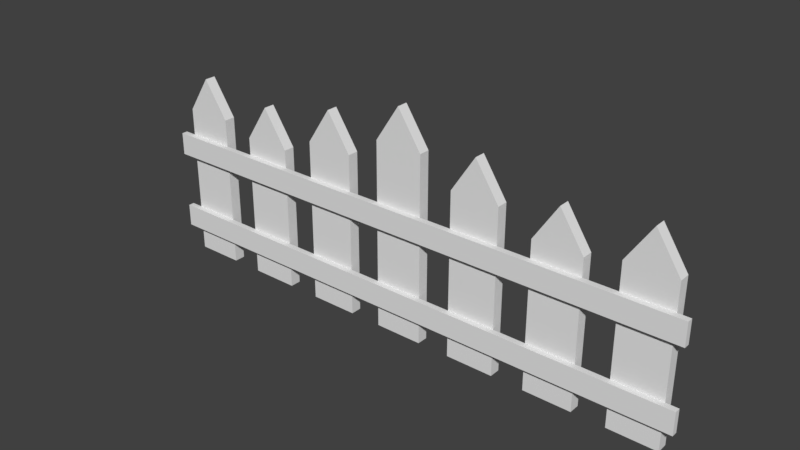 # Source: Picket_fence.blend  (saved by Blender 2.79.0; exported with 4.5.12 LTS)
import bpy
from mathutils import Matrix  # noqa: F401  (used for matrix-valued properties, if any)

bpy.ops.wm.read_factory_settings(use_empty=True)
scene = bpy.context.scene
scene.name = 'Scene'

# ---- collections
col_collection_1 = bpy.data.collections.new('Collection 1'); scene.collection.children.link(col_collection_1)

# ---- images (referenced by path relative to the original .blend; pixels are not part of the script)
import os
ASSET_DIR = os.environ.get("B2B_ASSET_DIR", "")  # directory of the original .blend (textures are referenced by path, not embedded)
HERE = os.path.dirname(os.path.abspath(__file__))  # packed textures are extracted next to this script under _unpacked/

def load_image(name, relpath, width, height, colorspace="sRGB"):
    """Load a texture the original file referenced (path relative to the .blend, or extracted next to this script)."""
    p = next((c for c in (os.path.join(HERE, relpath), os.path.join(ASSET_DIR, relpath)) if relpath and os.path.exists(c)), "")
    if p:
        img = bpy.data.images.load(p, check_existing=True)
        img.name = name
    else:  # same state as the original file: an image datablock whose file is absent (Cycles renders it pink)
        img = bpy.data.images.new(name, width, height)
        img.source = "FILE"
        img.filepath = "//" + (relpath or name)
    img.colorspace_settings.name = colorspace
    return img
img_untitled = load_image('Untitled', '', 1024, 1024, 'sRGB')

# ---- materials (node trees are filled in below, after node groups)
mat_material_001 = bpy.data.materials.new('Material.001')
mat_material_001.alpha_threshold = 0.0
mat_material_001.roughness = 0.5

# ---- material node trees
mat_material_001.use_nodes = True; mat_material_001.node_tree.nodes.clear()
_N = mat_material_001.node_tree.nodes; _L = mat_material_001.node_tree.links
n0 = _N.new('ShaderNodeOutputMaterial'); n0.name = 'Material Output'; n0.location = (300, 300)
n1 = _N.new('ShaderNodeBsdfDiffuse'); n1.name = 'Diffuse BSDF'; n1.location = (10, 300)
n2 = _N.new('ShaderNodeTexImage'); n2.name = 'Image Texture'; n2.location = (145, 67)
n2.width = 140
n2.image = img_untitled
_L.new(n1.outputs[0], n0.inputs[0])
n0.is_active_output = True

# ---- world
world_world = bpy.data.worlds.new('World'); scene.world = world_world
world_world.color = (0.05088, 0.05088, 0.05088)
world_world.use_sun_shadow = False
world_world.sun_shadow_jitter_overblur = 0.0
world_world.cycles.sampling_method = 'MANUAL'

# ---- meshes
me_cube_001 = bpy.data.meshes.new('Cube.001')
me_cube_001.from_pydata([(0.2984, -0.1388, 0.0), (0.2984, -0.1388, 2.314), (0.2984, -0.002649, 0.0), (0.2984, -0.002649, 2.314), (3.298, -0.1388, 0.0), (3.298, -0.1388, 1.92), (3.298, -0.002649, 0.0), (3.298, -0.002649, 1.92), (2.702, -0.1388, 0.0), (2.702, -0.1388, 1.92), (2.702, -0.002649, 0.0), (2.702, -0.002649, 1.92), (3.0, -0.1388, 2.373), (3.0, -0.002649, 2.373), (2.298, -0.1388, 0.0), (2.298, -0.1388, 1.802), (2.298, -0.002649, 0.0), (2.298, -0.002649, 1.802), (1.702, -0.1388, 0.0), (1.702, -0.1388, 1.802), (1.702, -0.002649, 0.0), (1.702, -0.002649, 1.802), (2.0, -0.1388, 2.256), (2.0, -0.002649, 2.256), (1.298, -0.1388, 0.0), (1.298, -0.1388, 2.024), (1.298, -0.002649, 0.0), (1.298, -0.002649, 2.024), (0.7016, -0.1388, 0.0), (0.7016, -0.1388, 2.024), (0.7016, -0.002649, 0.0), (0.7016, -0.002649, 2.024), (1.0, -0.1388, 2.477), (1.0, -0.002649, 2.477), (0.2984, -0.002649, 1.583), (0.2984, -0.1388, 1.583), (0.2984, -0.002649, 1.302), (0.2984, -0.1388, 1.302), (0.2984, -0.002649, 0.5867), (0.2984, -0.1388, 0.5867), (0.2984, -0.002649, 0.3054), (0.2984, -0.1388, 0.3054), (1.298, -0.002649, 1.583), (1.298, -0.002649, 1.302), (1.298, -0.002649, 0.5867), (1.298, -0.002649, 0.3054), (1.298, -0.1388, 1.583), (1.298, -0.1388, 1.302), (1.298, -0.1388, 0.5867), (1.298, -0.1388, 0.3054), (0.7016, -0.002649, 1.583), (0.7016, -0.002649, 1.302), (0.7016, -0.002649, 0.5867), (0.7016, -0.002649, 0.3054), (0.7016, -0.1388, 1.583), (0.7016, -0.1388, 1.302), (0.7016, -0.1388, 0.5867), (0.7016, -0.1388, 0.3054), (2.298, -0.002649, 1.583), (2.298, -0.002649, 1.302), (2.298, -0.002649, 0.5867), (2.298, -0.002649, 0.3054), (2.298, -0.1388, 1.583), (2.298, -0.1388, 1.302), (2.298, -0.1388, 0.5867), (2.298, -0.1388, 0.3054), (1.702, -0.002649, 1.583), (1.702, -0.002649, 1.302), (1.702, -0.002649, 0.5867), (1.702, -0.002649, 0.3054), (1.702, -0.1388, 1.583), (1.702, -0.1388, 1.302), (1.702, -0.1388, 0.5867), (1.702, -0.1388, 0.3054), (3.298, -0.002649, 1.583), (3.298, -0.002649, 1.302), (3.298, -0.002649, 0.5867), (3.298, -0.002649, 0.3054), (3.298, -0.1388, 1.583), (3.298, -0.1388, 1.302), (3.298, -0.1388, 0.5867), (3.298, -0.1388, 0.3054), (2.702, -0.002649, 1.583), (2.702, -0.002649, 1.302), (2.702, -0.002649, 0.5867), (2.702, -0.002649, 0.3054), (2.702, -0.1388, 1.583), (2.702, -0.1388, 1.302), (2.702, -0.1388, 0.5867), (2.702, -0.1388, 0.3054), (0.2984, -0.2111, 1.583), (0.2984, -0.2111, 1.302), (0.2984, -0.2111, 0.5867), (0.2984, -0.2111, 0.3054), (1.298, -0.2111, 1.583), (1.298, -0.2111, 1.302), (1.298, -0.2111, 0.5867), (1.298, -0.2111, 0.3054), (0.7016, -0.2111, 1.583), (0.7016, -0.2111, 1.302), (0.7016, -0.2111, 0.5867), (0.7016, -0.2111, 0.3054), (2.298, -0.2111, 1.583), (2.298, -0.2111, 1.302), (2.298, -0.2111, 0.5867), (2.298, -0.2111, 0.3054), (1.702, -0.2111, 1.583), (1.702, -0.2111, 1.302), (1.702, -0.2111, 0.5867), (1.702, -0.2111, 0.3054), (3.298, -0.2111, 1.583), (3.298, -0.2111, 1.302), (3.298, -0.2111, 0.5867), (3.298, -0.2111, 0.3054), (2.702, -0.2111, 1.583), (2.702, -0.2111, 1.302), (2.702, -0.2111, 0.5867), (2.702, -0.2111, 0.3054), (3.448, -0.1388, 1.583), (3.448, -0.1388, 1.302), (3.448, -0.2111, 1.583), (3.448, -0.2111, 1.302), (3.448, -0.1388, 0.5867), (3.448, -0.1388, 0.3054), (3.448, -0.2111, 0.5867), (3.448, -0.2111, 0.3054), (-0.2984, -0.1388, 0.0), (-0.2984, -0.1388, 2.314), (-0.2984, -0.002649, 0.0), (-0.2984, -0.002649, 2.314), (-3.298, -0.1388, 0.0), (-3.298, -0.1388, 1.92), (-3.298, -0.002649, 0.0), (-3.298, -0.002649, 1.92), (-2.702, -0.1388, 0.0), (-2.702, -0.1388, 1.92), (-2.702, -0.002649, 0.0), (-2.702, -0.002649, 1.92), (-3.0, -0.1388, 2.373), (-3.0, -0.002649, 2.373), (-2.298, -0.1388, 0.0), (-2.298, -0.1388, 1.802), (-2.298, -0.002649, 0.0), (-2.298, -0.002649, 1.802), (-1.702, -0.1388, 0.0), (-1.702, -0.1388, 1.802), (-1.702, -0.002649, 0.0), (-1.702, -0.002649, 1.802), (-2.0, -0.1388, 2.256), (-2.0, -0.002649, 2.256), (-1.298, -0.1388, 0.0), (-1.298, -0.1388, 2.024), (-1.298, -0.002649, 0.0), (-1.298, -0.002649, 2.024), (-0.7016, -0.1388, 0.0), (-0.7016, -0.1388, 2.024), (-0.7016, -0.002649, 0.0), (-0.7016, -0.002649, 2.024), (-1.0, -0.1388, 2.477), (-1.0, -0.002649, 2.477), (-0.2984, -0.002649, 1.583), (-0.2984, -0.1388, 1.583), (-0.2984, -0.002649, 1.302), (-0.2984, -0.1388, 1.302), (-0.2984, -0.002649, 0.5867), (-0.2984, -0.1388, 0.5867), (-0.2984, -0.002649, 0.3054), (-0.2984, -0.1388, 0.3054), (-1.298, -0.002649, 1.583), (-1.298, -0.002649, 1.302), (-1.298, -0.002649, 0.5867), (-1.298, -0.002649, 0.3054), (-1.298, -0.1388, 1.583), (-1.298, -0.1388, 1.302), (-1.298, -0.1388, 0.5867), (-1.298, -0.1388, 0.3054), (-0.7016, -0.002649, 1.583), (-0.7016, -0.002649, 1.302), (-0.7016, -0.002649, 0.5867), (-0.7016, -0.002649, 0.3054), (-0.7016, -0.1388, 1.583), (-0.7016, -0.1388, 1.302), (-0.7016, -0.1388, 0.5867), (-0.7016, -0.1388, 0.3054), (-2.298, -0.002649, 1.583), (-2.298, -0.002649, 1.302), (-2.298, -0.002649, 0.5867), (-2.298, -0.002649, 0.3054), (-2.298, -0.1388, 1.583), (-2.298, -0.1388, 1.302), (-2.298, -0.1388, 0.5867), (-2.298, -0.1388, 0.3054), (-1.702, -0.002649, 1.583), (-1.702, -0.002649, 1.302), (-1.702, -0.002649, 0.5867), (-1.702, -0.002649, 0.3054), (-1.702, -0.1388, 1.583), (-1.702, -0.1388, 1.302), (-1.702, -0.1388, 0.5867), (-1.702, -0.1388, 0.3054), (-3.298, -0.002649, 1.583), (-3.298, -0.002649, 1.302), (-3.298, -0.002649, 0.5867), (-3.298, -0.002649, 0.3054), (-3.298, -0.1388, 1.583), (-3.298, -0.1388, 1.302), (-3.298, -0.1388, 0.5867), (-3.298, -0.1388, 0.3054), (-2.702, -0.002649, 1.583), (-2.702, -0.002649, 1.302), (-2.702, -0.002649, 0.5867), (-2.702, -0.002649, 0.3054), (-2.702, -0.1388, 1.583), (-2.702, -0.1388, 1.302), (-2.702, -0.1388, 0.5867), (-2.702, -0.1388, 0.3054), (-0.2984, -0.2111, 1.583), (-0.2984, -0.2111, 1.302), (-0.2984, -0.2111, 0.5867), (-0.2984, -0.2111, 0.3054), (-1.298, -0.2111, 1.583), (-1.298, -0.2111, 1.302), (-1.298, -0.2111, 0.5867), (-1.298, -0.2111, 0.3054), (-0.7016, -0.2111, 1.583), (-0.7016, -0.2111, 1.302), (-0.7016, -0.2111, 0.5867), (-0.7016, -0.2111, 0.3054), (-2.298, -0.2111, 1.583), (-2.298, -0.2111, 1.302), (-2.298, -0.2111, 0.5867), (-2.298, -0.2111, 0.3054), (-1.702, -0.2111, 1.583), (-1.702, -0.2111, 1.302), (-1.702, -0.2111, 0.5867), (-1.702, -0.2111, 0.3054), (-3.298, -0.2111, 1.583), (-3.298, -0.2111, 1.302), (-3.298, -0.2111, 0.5867), (-3.298, -0.2111, 0.3054), (-2.702, -0.2111, 1.583), (-2.702, -0.2111, 1.302), (-2.702, -0.2111, 0.5867), (-2.702, -0.2111, 0.3054), (0.0, -0.1388, 2.768), (0.0, -0.002649, 2.768), (-3.448, -0.1388, 1.583), (-3.448, -0.1388, 1.302), (-3.448, -0.2111, 1.583), (-3.448, -0.2111, 1.302), (-3.448, -0.1388, 0.5867), (-3.448, -0.1388, 0.3054), (-3.448, -0.2111, 0.5867), (-3.448, -0.2111, 0.3054), (0.0, -0.002649, 2.314), (0.0, -0.1388, 0.0), (0.0, -0.002649, 0.0), (0.0, -0.1388, 2.314), (0.0, -0.1388, 1.583), (0.0, -0.002649, 1.583), (0.0, -0.002649, 1.302), (0.0, -0.1388, 1.302), (0.0, -0.1388, 0.5867), (0.0, -0.002649, 0.5867), (0.0, -0.002649, 0.3054), (0.0, -0.1388, 0.3054), (0.0, -0.2111, 1.583), (0.0, -0.2111, 1.302), (0.0, -0.2111, 0.5867), (0.0, -0.2111, 0.3054)], [], [(34, 3, 1, 35), (255, 0, 41, 265), (1, 3, 245, 244), (258, 35, 1, 257), (11, 13, 7), (74, 7, 5, 78), (86, 78, 5, 9), (5, 7, 13, 12), (14, 18, 20, 16), (74, 82, 11, 7), (12, 9, 5), (82, 86, 9, 11), (9, 12, 13, 11), (21, 23, 17), (58, 17, 15, 62), (70, 62, 15, 19), (15, 17, 23, 22), (58, 66, 21, 17), (22, 19, 15), (66, 70, 19, 21), (19, 22, 23, 21), (31, 33, 27), (42, 27, 25, 46), (54, 46, 25, 29), (25, 27, 33, 32), (4, 8, 10, 6), (42, 50, 31, 27), (32, 29, 25), (50, 54, 29, 31), (29, 32, 33, 31), (24, 28, 30, 26), (71, 63, 103, 107), (36, 34, 35, 37), (262, 39, 37, 261), (38, 36, 37, 39), (80, 112, 124, 122), (40, 38, 39, 41), (267, 91, 90, 266), (245, 3, 254), (2, 40, 41, 0), (30, 28, 57, 53), (53, 57, 56, 52), (52, 56, 55, 51), (51, 55, 54, 50), (26, 30, 53, 45), (45, 53, 52, 44), (44, 52, 51, 43), (43, 51, 50, 42), (28, 24, 49, 57), (56, 48, 47, 55), (64, 72, 108, 104), (26, 45, 49, 24), (45, 44, 48, 49), (44, 43, 47, 48), (43, 42, 46, 47), (20, 18, 73, 69), (69, 73, 72, 68), (68, 72, 71, 67), (67, 71, 70, 66), (16, 20, 69, 61), (61, 69, 68, 60), (60, 68, 67, 59), (59, 67, 66, 58), (18, 14, 65, 73), (262, 268, 92, 39), (72, 64, 63, 71), (73, 65, 105, 109), (16, 61, 65, 14), (61, 60, 64, 65), (60, 59, 63, 64), (59, 58, 62, 63), (10, 8, 89, 85), (85, 89, 88, 84), (84, 88, 87, 83), (83, 87, 86, 82), (6, 10, 85, 77), (77, 85, 84, 76), (76, 84, 83, 75), (75, 83, 82, 74), (8, 4, 81, 89), (110, 111, 121, 120), (88, 80, 79, 87), (93, 101, 100, 92), (6, 77, 81, 4), (77, 76, 80, 81), (76, 75, 79, 80), (75, 74, 78, 79), (269, 93, 92, 268), (258, 266, 90, 35), (101, 97, 96, 100), (99, 95, 94, 98), (109, 105, 104, 108), (107, 103, 102, 106), (117, 113, 112, 116), (115, 111, 110, 114), (95, 107, 106, 94), (47, 71, 107, 95), (62, 70, 106, 102), (97, 109, 108, 96), (91, 99, 98, 90), (49, 73, 109, 97), (41, 57, 101, 93), (89, 81, 113, 117), (80, 88, 116, 112), (87, 79, 111, 115), (86, 62, 102, 114), (87, 63, 62, 86), (78, 86, 114, 110), (57, 49, 97, 101), (48, 56, 100, 96), (117, 105, 65, 89), (116, 104, 105, 117), (55, 47, 95, 99), (37, 55, 99, 91), (46, 54, 98, 94), (92, 100, 56, 39), (39, 56, 57, 41), (90, 98, 54, 35), (35, 54, 55, 37), (96, 108, 72, 48), (48, 72, 73, 49), (94, 106, 70, 46), (46, 70, 71, 47), (114, 102, 103, 115), (115, 103, 63, 87), (89, 65, 64, 88), (88, 64, 104, 116), (119, 118, 120, 121), (111, 79, 119, 121), (78, 110, 120, 118), (79, 78, 118, 119), (123, 122, 124, 125), (112, 113, 125, 124), (113, 81, 123, 125), (81, 80, 122, 123), (0, 255, 256, 2), (93, 269, 265, 41), (91, 267, 261, 37), (2, 256, 264, 40), (38, 263, 260, 36), (40, 264, 263, 38), (34, 259, 254, 3), (36, 260, 259, 34), (1, 244, 257), (160, 161, 127, 129), (255, 265, 167, 126), (127, 244, 245, 129), (258, 257, 127, 161), (137, 133, 139), (200, 204, 131, 133), (212, 135, 131, 204), (131, 138, 139, 133), (140, 142, 146, 144), (200, 133, 137, 208), (138, 131, 135), (208, 137, 135, 212), (135, 137, 139, 138), (147, 143, 149), (184, 188, 141, 143), (196, 145, 141, 188), (141, 148, 149, 143), (184, 143, 147, 192), (148, 141, 145), (192, 147, 145, 196), (145, 147, 149, 148), (157, 153, 159), (168, 172, 151, 153), (180, 155, 151, 172), (151, 158, 159, 153), (130, 132, 136, 134), (168, 153, 157, 176), (158, 151, 155), (176, 157, 155, 180), (155, 157, 159, 158), (150, 152, 156, 154), (197, 233, 229, 189), (162, 163, 161, 160), (262, 261, 163, 165), (164, 165, 163, 162), (206, 250, 252, 238), (166, 167, 165, 164), (267, 266, 216, 217), (245, 254, 129), (128, 126, 167, 166), (156, 179, 183, 154), (179, 178, 182, 183), (178, 177, 181, 182), (177, 176, 180, 181), (152, 171, 179, 156), (171, 170, 178, 179), (170, 169, 177, 178), (169, 168, 176, 177), (154, 183, 175, 150), (182, 181, 173, 174), (190, 230, 234, 198), (152, 150, 175, 171), (171, 175, 174, 170), (170, 174, 173, 169), (169, 173, 172, 168), (146, 195, 199, 144), (195, 194, 198, 199), (194, 193, 197, 198), (193, 192, 196, 197), (142, 187, 195, 146), (187, 186, 194, 195), (186, 185, 193, 194), (185, 184, 192, 193), (144, 199, 191, 140), (262, 165, 218, 268), (198, 197, 189, 190), (199, 235, 231, 191), (142, 140, 191, 187), (187, 191, 190, 186), (186, 190, 189, 185), (185, 189, 188, 184), (136, 211, 215, 134), (211, 210, 214, 215), (210, 209, 213, 214), (209, 208, 212, 213), (132, 203, 211, 136), (203, 202, 210, 211), (202, 201, 209, 210), (201, 200, 208, 209), (134, 215, 207, 130), (236, 248, 249, 237), (214, 213, 205, 206), (219, 218, 226, 227), (132, 130, 207, 203), (203, 207, 206, 202), (202, 206, 205, 201), (201, 205, 204, 200), (269, 268, 218, 219), (258, 161, 216, 266), (227, 226, 222, 223), (225, 224, 220, 221), (235, 234, 230, 231), (233, 232, 228, 229), (243, 242, 238, 239), (241, 240, 236, 237), (221, 220, 232, 233), (173, 221, 233, 197), (188, 228, 232, 196), (223, 222, 234, 235), (217, 216, 224, 225), (175, 223, 235, 199), (167, 219, 227, 183), (215, 243, 239, 207), (206, 238, 242, 214), (213, 241, 237, 205), (212, 240, 228, 188), (213, 212, 188, 189), (204, 236, 240, 212), (183, 227, 223, 175), (174, 222, 226, 182), (243, 215, 191, 231), (242, 243, 231, 230), (181, 225, 221, 173), (163, 217, 225, 181), (172, 220, 224, 180), (218, 165, 182, 226), (165, 167, 183, 182), (216, 161, 180, 224), (161, 163, 181, 180), (222, 174, 198, 234), (174, 175, 199, 198), (220, 172, 196, 232), (172, 173, 197, 196), (240, 241, 229, 228), (241, 213, 189, 229), (215, 214, 190, 191), (214, 242, 230, 190), (247, 249, 248, 246), (237, 249, 247, 205), (204, 246, 248, 236), (205, 247, 246, 204), (251, 253, 252, 250), (238, 252, 253, 239), (239, 253, 251, 207), (207, 251, 250, 206), (126, 128, 256, 255), (219, 167, 265, 269), (217, 163, 261, 267), (128, 166, 264, 256), (164, 162, 260, 263), (166, 164, 263, 264), (160, 129, 254, 259), (162, 160, 259, 260), (127, 257, 244)])
_uv = me_cube_001.uv_layers.new(name='UVMap')
_uv.uv.foreach_set('vector', [0.04142, 0.3554, 0.04142, 0.4069, 0.02186, 0.4069, 0.02186, 0.3554, 0.02186, 0.2227, 0.02186, 0.2438, 0.0003372, 0.2438, 0.0003372, 0.2227, 0.02186, 0.4069, 0.04142, 0.4069, 0.04142, 0.4452, 0.02186, 0.4452, 0.6627, 0.4048, 0.6837, 0.4048, 0.6837, 0.4564, 0.6627, 0.4564, 0.6299, 0.1739, 0.6619, 0.1949, 0.6299, 0.216, 0.4946, 0.3275, 0.4946, 0.3513, 0.475, 0.3513, 0.475, 0.3275, 0.6625, 0.0003372, 0.7046, 0.0003372, 0.7046, 0.02407, 0.6625, 0.02407, 0.475, 0.3513, 0.4946, 0.3513, 0.4946, 0.3895, 0.475, 0.3895, 0.7923, 0.6427, 0.8344, 0.6427, 0.8344, 0.6623, 0.7923, 0.6623, 0.6062, 0.216, 0.6062, 0.1739, 0.6299, 0.1739, 0.6299, 0.216, 0.6836, 0.05603, 0.6625, 0.02407, 0.7046, 0.02407, 0.4946, 0.06233, 0.475, 0.06233, 0.475, 0.03859, 0.4946, 0.03859, 0.475, 0.03859, 0.475, 0.0003372, 0.4946, 0.0003372, 0.4946, 0.03859, 0.8344, 0.7893, 0.8134, 0.8213, 0.7923, 0.7893, 0.6807, 0.6623, 0.6653, 0.6623, 0.6653, 0.6427, 0.6807, 0.6427, 0.6844, 0.5551, 0.7265, 0.5551, 0.7265, 0.5705, 0.6844, 0.5705, 0.6653, 0.6427, 0.6653, 0.6623, 0.627, 0.6623, 0.627, 0.6427, 0.7923, 0.7739, 0.8344, 0.7739, 0.8344, 0.7893, 0.7923, 0.7893, 0.7055, 0.6025, 0.6844, 0.5705, 0.7265, 0.5705, 0.946, 0.6623, 0.946, 0.6427, 0.9614, 0.6427, 0.9614, 0.6623, 0.9614, 0.6427, 0.9997, 0.6427, 0.9997, 0.6623, 0.9614, 0.6623, 0.2691, 0.2233, 0.2372, 0.2023, 0.2691, 0.1812, 0.4118, 0.06965, 0.4118, 0.03859, 0.4313, 0.03859, 0.4313, 0.06965, 0.6417, 0.489, 0.6837, 0.489, 0.6837, 0.5201, 0.6417, 0.5201, 0.4313, 0.03859, 0.4118, 0.03859, 0.4118, 0.0003372, 0.4313, 0.0003372, 0.475, 0.216, 0.475, 0.1739, 0.4946, 0.1739, 0.4946, 0.216, 0.3002, 0.1812, 0.3002, 0.2233, 0.2691, 0.2233, 0.2691, 0.1812, 0.6627, 0.552, 0.6417, 0.5201, 0.6837, 0.5201, 0.4118, 0.3349, 0.4313, 0.3349, 0.4313, 0.3659, 0.4118, 0.3659, 0.4313, 0.3659, 0.4313, 0.4042, 0.4118, 0.4042, 0.4118, 0.3659, 0.4313, 0.1812, 0.4313, 0.2233, 0.4118, 0.2233, 0.4118, 0.1812, 0.6199, 0.8558, 0.662, 0.8558, 0.662, 0.8609, 0.6199, 0.8609, 0.04142, 0.3355, 0.04142, 0.3554, 0.02186, 0.3554, 0.02186, 0.3355, 0.7055, 0.4559, 0.7265, 0.4559, 0.7265, 0.5063, 0.7055, 0.5063, 0.04142, 0.2851, 0.04142, 0.3355, 0.02186, 0.3355, 0.02186, 0.2851, 0.7126, 0.8923, 0.7126, 0.8872, 0.7231, 0.8872, 0.7231, 0.8923, 0.04142, 0.2653, 0.04142, 0.2851, 0.02186, 0.2851, 0.02186, 0.2653, 0.5, 0.8609, 0.521, 0.8609, 0.521, 0.8807, 0.5, 0.8807, 0.2365, 0.2227, 0.2045, 0.2438, 0.2045, 0.2227, 0.04142, 0.2438, 0.04142, 0.2653, 0.02186, 0.2653, 0.02186, 0.2438, 0.4118, 0.2233, 0.4313, 0.2233, 0.4313, 0.2448, 0.4118, 0.2448, 0.4118, 0.2448, 0.4313, 0.2448, 0.4313, 0.2646, 0.4118, 0.2646, 0.4118, 0.2646, 0.4313, 0.2646, 0.4313, 0.315, 0.4118, 0.315, 0.4118, 0.315, 0.4313, 0.315, 0.4313, 0.3349, 0.4118, 0.3349, 0.4118, 0.1812, 0.4118, 0.2233, 0.3902, 0.2233, 0.3902, 0.1812, 0.3902, 0.1812, 0.3902, 0.2233, 0.3704, 0.2233, 0.3704, 0.1812, 0.3704, 0.1812, 0.3704, 0.2233, 0.32, 0.2233, 0.32, 0.1812, 0.32, 0.1812, 0.32, 0.2233, 0.3002, 0.2233, 0.3002, 0.1812, 0.4313, 0.2233, 0.4313, 0.1812, 0.4528, 0.1812, 0.4528, 0.2233, 0.6625, 0.1642, 0.7046, 0.1642, 0.7046, 0.2146, 0.6625, 0.2146, 0.6421, 0.8923, 0.6001, 0.8923, 0.6001, 0.8872, 0.6421, 0.8872, 0.4118, 0.1812, 0.4118, 0.1597, 0.4313, 0.1597, 0.4313, 0.1812, 0.4118, 0.1597, 0.4118, 0.1399, 0.4313, 0.1399, 0.4313, 0.1597, 0.4118, 0.1399, 0.4118, 0.08947, 0.4313, 0.08947, 0.4313, 0.1399, 0.4118, 0.08947, 0.4118, 0.06965, 0.4313, 0.06965, 0.4313, 0.08947, 0.8344, 0.6623, 0.8344, 0.6427, 0.8559, 0.6427, 0.8559, 0.6623, 0.8559, 0.6623, 0.8559, 0.6427, 0.8757, 0.6427, 0.8757, 0.6623, 0.8757, 0.6623, 0.8757, 0.6427, 0.9261, 0.6427, 0.9261, 0.6623, 0.9261, 0.6623, 0.9261, 0.6427, 0.946, 0.6427, 0.946, 0.6623, 0.7923, 0.6623, 0.8344, 0.6623, 0.8344, 0.6838, 0.7923, 0.6838, 0.7923, 0.6838, 0.8344, 0.6838, 0.8344, 0.7036, 0.7923, 0.7036, 0.7923, 0.7036, 0.8344, 0.7036, 0.8344, 0.754, 0.7923, 0.754, 0.7923, 0.754, 0.8344, 0.754, 0.8344, 0.7739, 0.7923, 0.7739, 0.8344, 0.6427, 0.7923, 0.6427, 0.7923, 0.6212, 0.8344, 0.6212, 0.4802, 0.8923, 0.4802, 0.8872, 0.5012, 0.8872, 0.5012, 0.8923, 0.6625, 0.2663, 0.7046, 0.2663, 0.7046, 0.3167, 0.6625, 0.3167, 0.6199, 0.8302, 0.662, 0.8302, 0.662, 0.8353, 0.6199, 0.8353, 0.7923, 0.6623, 0.7708, 0.6623, 0.7708, 0.6427, 0.7923, 0.6427, 0.7708, 0.6623, 0.751, 0.6623, 0.751, 0.6427, 0.7708, 0.6427, 0.751, 0.6623, 0.7006, 0.6623, 0.7006, 0.6427, 0.751, 0.6427, 0.7006, 0.6623, 0.6807, 0.6623, 0.6807, 0.6427, 0.7006, 0.6427, 0.4946, 0.1739, 0.475, 0.1739, 0.475, 0.1524, 0.4946, 0.1524, 0.4946, 0.1524, 0.475, 0.1524, 0.475, 0.1326, 0.4946, 0.1326, 0.4946, 0.1326, 0.475, 0.1326, 0.475, 0.08215, 0.4946, 0.08215, 0.4946, 0.08215, 0.475, 0.08215, 0.475, 0.06233, 0.4946, 0.06233, 0.4946, 0.216, 0.4946, 0.1739, 0.5161, 0.1739, 0.5161, 0.216, 0.5161, 0.216, 0.5161, 0.1739, 0.5359, 0.1739, 0.5359, 0.216, 0.5359, 0.216, 0.5359, 0.1739, 0.5864, 0.1739, 0.5864, 0.216, 0.5864, 0.216, 0.5864, 0.1739, 0.6062, 0.1739, 0.6062, 0.216, 0.475, 0.1739, 0.475, 0.216, 0.4535, 0.216, 0.4535, 0.1739, 0.7324, 0.8807, 0.7324, 0.8609, 0.743, 0.8609, 0.743, 0.8807, 0.6625, 0.2152, 0.7046, 0.2152, 0.7046, 0.2656, 0.6625, 0.2656, 0.521, 0.8353, 0.5494, 0.8353, 0.5494, 0.8551, 0.521, 0.8551, 0.4946, 0.216, 0.4946, 0.2375, 0.475, 0.2375, 0.475, 0.216, 0.4946, 0.2375, 0.4946, 0.2573, 0.475, 0.2573, 0.475, 0.2375, 0.4946, 0.2573, 0.4946, 0.3077, 0.475, 0.3077, 0.475, 0.2573, 0.4946, 0.3077, 0.4946, 0.3275, 0.475, 0.3275, 0.475, 0.3077, 0.5, 0.8353, 0.521, 0.8353, 0.521, 0.8551, 0.5, 0.8551, 0.4802, 0.8865, 0.4802, 0.8814, 0.5012, 0.8814, 0.5012, 0.8865, 0.5494, 0.8353, 0.5915, 0.8353, 0.5915, 0.8551, 0.5494, 0.8551, 0.5494, 0.8609, 0.5915, 0.8609, 0.5915, 0.8807, 0.5494, 0.8807, 0.6199, 0.8353, 0.662, 0.8353, 0.662, 0.8551, 0.6199, 0.8551, 0.6199, 0.8609, 0.662, 0.8609, 0.662, 0.8807, 0.6199, 0.8807, 0.6904, 0.8353, 0.7324, 0.8353, 0.7324, 0.8551, 0.6904, 0.8551, 0.6904, 0.8609, 0.7324, 0.8609, 0.7324, 0.8807, 0.6904, 0.8807, 0.5915, 0.8609, 0.6199, 0.8609, 0.6199, 0.8807, 0.5915, 0.8807, 0.5915, 0.8558, 0.6199, 0.8558, 0.6199, 0.8609, 0.5915, 0.8609, 0.6421, 0.8865, 0.6001, 0.8865, 0.6001, 0.8814, 0.6421, 0.8814, 0.5915, 0.8353, 0.6199, 0.8353, 0.6199, 0.8551, 0.5915, 0.8551, 0.521, 0.8609, 0.5494, 0.8609, 0.5494, 0.8807, 0.521, 0.8807, 0.5915, 0.8302, 0.6199, 0.8302, 0.6199, 0.8353, 0.5915, 0.8353, 0.521, 0.8302, 0.5494, 0.8302, 0.5494, 0.8353, 0.521, 0.8353, 0.6904, 0.8302, 0.7324, 0.8302, 0.7324, 0.8353, 0.6904, 0.8353, 0.7126, 0.8923, 0.6706, 0.8923, 0.6706, 0.8872, 0.7126, 0.8872, 0.6904, 0.8558, 0.7324, 0.8558, 0.7324, 0.8609, 0.6904, 0.8609, 0.6706, 0.8865, 0.6421, 0.8865, 0.6421, 0.8814, 0.6706, 0.8814, 0.2295, 0.4657, 0.2011, 0.4657, 0.2011, 0.4458, 0.2295, 0.4458, 0.7126, 0.8865, 0.6706, 0.8865, 0.6706, 0.8814, 0.7126, 0.8814, 0.5494, 0.8302, 0.5915, 0.8302, 0.5915, 0.8353, 0.5494, 0.8353, 0.5717, 0.8923, 0.5296, 0.8923, 0.5296, 0.8872, 0.5717, 0.8872, 0.6904, 0.8353, 0.662, 0.8353, 0.662, 0.8302, 0.6904, 0.8302, 0.6904, 0.8551, 0.662, 0.8551, 0.662, 0.8353, 0.6904, 0.8353, 0.5494, 0.8558, 0.5915, 0.8558, 0.5915, 0.8609, 0.5494, 0.8609, 0.521, 0.8558, 0.5494, 0.8558, 0.5494, 0.8609, 0.521, 0.8609, 0.5717, 0.8865, 0.5296, 0.8865, 0.5296, 0.8814, 0.5717, 0.8814, 0.5012, 0.8872, 0.5296, 0.8872, 0.5296, 0.8923, 0.5012, 0.8923, 0.2011, 0.5893, 0.2295, 0.5893, 0.2295, 0.6091, 0.2011, 0.6091, 0.5012, 0.8814, 0.5296, 0.8814, 0.5296, 0.8865, 0.5012, 0.8865, 0.2011, 0.6098, 0.2295, 0.6098, 0.2295, 0.6296, 0.2011, 0.6296, 0.5717, 0.8872, 0.6001, 0.8872, 0.6001, 0.8923, 0.5717, 0.8923, 0.2011, 0.5483, 0.2295, 0.5483, 0.2295, 0.5681, 0.2011, 0.5681, 0.5717, 0.8814, 0.6001, 0.8814, 0.6001, 0.8865, 0.5717, 0.8865, 0.2011, 0.4868, 0.2295, 0.4868, 0.2295, 0.5066, 0.2011, 0.5066, 0.6904, 0.8807, 0.662, 0.8807, 0.662, 0.8609, 0.6904, 0.8609, 0.6904, 0.8609, 0.662, 0.8609, 0.662, 0.8558, 0.6904, 0.8558, 0.2295, 0.5886, 0.2011, 0.5886, 0.2011, 0.5688, 0.2295, 0.5688, 0.6706, 0.8923, 0.6421, 0.8923, 0.6421, 0.8872, 0.6706, 0.8872, 0.743, 0.8558, 0.7628, 0.8558, 0.7628, 0.8609, 0.743, 0.8609, 0.7324, 0.8609, 0.7324, 0.8558, 0.743, 0.8558, 0.743, 0.8609, 0.7126, 0.8865, 0.7126, 0.8814, 0.7231, 0.8814, 0.7231, 0.8865, 0.2116, 0.6713, 0.2116, 0.6911, 0.2011, 0.6911, 0.2011, 0.6713, 0.743, 0.8302, 0.7628, 0.8302, 0.7628, 0.8353, 0.743, 0.8353, 0.7324, 0.8551, 0.7324, 0.8353, 0.743, 0.8353, 0.743, 0.8551, 0.7324, 0.8353, 0.7324, 0.8302, 0.743, 0.8302, 0.743, 0.8353, 0.4535, 0.3902, 0.4733, 0.3902, 0.4733, 0.4007, 0.4535, 0.4007, 0.02186, 0.2438, 0.02186, 0.2227, 0.04142, 0.2227, 0.04142, 0.2438, 0.521, 0.8353, 0.5, 0.8353, 0.5, 0.8302, 0.521, 0.8302, 0.521, 0.8609, 0.5, 0.8609, 0.5, 0.8558, 0.521, 0.8558, 0.04142, 0.2438, 0.04142, 0.2227, 0.06294, 0.2227, 0.06294, 0.2438, 0.08276, 0.2438, 0.08277, 0.2227, 0.1332, 0.2227, 0.1332, 0.2438, 0.06294, 0.2438, 0.06294, 0.2227, 0.08277, 0.2227, 0.08276, 0.2438, 0.153, 0.2438, 0.153, 0.2227, 0.2045, 0.2227, 0.2045, 0.2438, 0.1332, 0.2438, 0.1332, 0.2227, 0.153, 0.2227, 0.153, 0.2438, 0.6837, 0.4564, 0.6627, 0.4883, 0.6627, 0.4564, 0.04142, 0.09014, 0.02186, 0.09014, 0.02186, 0.03859, 0.04142, 0.03859, 0.02186, 0.2227, 0.0003372, 0.2227, 0.0003372, 0.2017, 0.02186, 0.2017, 0.02186, 0.03859, 0.02186, 0.0003372, 0.04142, 0.0003372, 0.04142, 0.03859, 0.6627, 0.4048, 0.6627, 0.4564, 0.6417, 0.4564, 0.6417, 0.4048, 0.4107, 0.7976, 0.4528, 0.7976, 0.4318, 0.8295, 0.5644, 0.6623, 0.5644, 0.6427, 0.5881, 0.6427, 0.5881, 0.6623, 0.7046, 0.0567, 0.7046, 0.08044, 0.6625, 0.08044, 0.6625, 0.0567, 0.5881, 0.6427, 0.6264, 0.6427, 0.6264, 0.6623, 0.5881, 0.6623, 0.02186, 0.6111, 0.04142, 0.6111, 0.04142, 0.6532, 0.02186, 0.6532, 0.4528, 0.7739, 0.4528, 0.7976, 0.4107, 0.7976, 0.4107, 0.7739, 0.6836, 0.1124, 0.6625, 0.08044, 0.7046, 0.08044, 0.2992, 0.6623, 0.2754, 0.6623, 0.2754, 0.6427, 0.2992, 0.6427, 0.2754, 0.6427, 0.2754, 0.6623, 0.2372, 0.6623, 0.2372, 0.6427, 0.1684, 0.6532, 0.1684, 0.6111, 0.2004, 0.6321, 0.04142, 0.4995, 0.02186, 0.4995, 0.02186, 0.4841, 0.04142, 0.4841, 0.7265, 0.507, 0.7265, 0.5225, 0.6844, 0.5225, 0.6844, 0.507, 0.02186, 0.4841, 0.02186, 0.4458, 0.04142, 0.4458, 0.04142, 0.4841, 0.153, 0.6111, 0.1684, 0.6111, 0.1684, 0.6532, 0.153, 0.6532, 0.7054, 0.5544, 0.6844, 0.5225, 0.7265, 0.5225, 0.04142, 0.7647, 0.04142, 0.7802, 0.02186, 0.7802, 0.02186, 0.7647, 0.02186, 0.7802, 0.04142, 0.7802, 0.04142, 0.8184, 0.02186, 0.8184, 0.4181, 0.5886, 0.4601, 0.5886, 0.4391, 0.6205, 0.5717, 0.4459, 0.5717, 0.4264, 0.6028, 0.4264, 0.6028, 0.4459, 0.6837, 0.5527, 0.6837, 0.5838, 0.6417, 0.5838, 0.6417, 0.5527, 0.6028, 0.4264, 0.641, 0.4264, 0.641, 0.4459, 0.6028, 0.4459, 0.4528, 0.6427, 0.4528, 0.6623, 0.4107, 0.6623, 0.4107, 0.6427, 0.4601, 0.5575, 0.4601, 0.5886, 0.4181, 0.5886, 0.4181, 0.5575, 0.6627, 0.6157, 0.6417, 0.5838, 0.6837, 0.5838, 0.3065, 0.4459, 0.2754, 0.4459, 0.2754, 0.4264, 0.3065, 0.4264, 0.2754, 0.4264, 0.2754, 0.4459, 0.2372, 0.4459, 0.2372, 0.4264, 0.4601, 0.4264, 0.4601, 0.4459, 0.4181, 0.4459, 0.4181, 0.4264, 0.3801, 0.8558, 0.3801, 0.8609, 0.338, 0.8609, 0.338, 0.8558, 0.04142, 0.11, 0.02186, 0.11, 0.02186, 0.09014, 0.04142, 0.09014, 0.7055, 0.4559, 0.7055, 0.5063, 0.6844, 0.5063, 0.6844, 0.4559, 0.04142, 0.1604, 0.02186, 0.1604, 0.02186, 0.11, 0.04142, 0.11, 0.2477, 0.8923, 0.2372, 0.8923, 0.2372, 0.8872, 0.2477, 0.8872, 0.04142, 0.1802, 0.02186, 0.1802, 0.02186, 0.1604, 0.04142, 0.1604, 0.5, 0.8609, 0.5, 0.8807, 0.4789, 0.8807, 0.4789, 0.8609, 0.2365, 0.2227, 0.2045, 0.2227, 0.2045, 0.2017, 0.04142, 0.2017, 0.02186, 0.2017, 0.02186, 0.1802, 0.04142, 0.1802, 0.4181, 0.4459, 0.3965, 0.4459, 0.3965, 0.4264, 0.4181, 0.4264, 0.3965, 0.4459, 0.3767, 0.4459, 0.3767, 0.4264, 0.3965, 0.4264, 0.3767, 0.4459, 0.3263, 0.4459, 0.3263, 0.4264, 0.3767, 0.4264, 0.3263, 0.4459, 0.3065, 0.4459, 0.3065, 0.4264, 0.3263, 0.4264, 0.4601, 0.4459, 0.4601, 0.4675, 0.4181, 0.4675, 0.4181, 0.4459, 0.4601, 0.4675, 0.4601, 0.4873, 0.4181, 0.4873, 0.4181, 0.4675, 0.4601, 0.4873, 0.4601, 0.5377, 0.4181, 0.5377, 0.4181, 0.4873, 0.4601, 0.5377, 0.4601, 0.5575, 0.4181, 0.5575, 0.4181, 0.5377, 0.4181, 0.4264, 0.4181, 0.4048, 0.4601, 0.4048, 0.4601, 0.4264, 0.7046, 0.1131, 0.7046, 0.1635, 0.6625, 0.1635, 0.6625, 0.1131, 0.3182, 0.8923, 0.3182, 0.8872, 0.3602, 0.8872, 0.3602, 0.8923, 0.4601, 0.4459, 0.4601, 0.4264, 0.4816, 0.4264, 0.4816, 0.4459, 0.4816, 0.4459, 0.4816, 0.4264, 0.5015, 0.4264, 0.5015, 0.4459, 0.5015, 0.4459, 0.5015, 0.4264, 0.5519, 0.4264, 0.5519, 0.4459, 0.5519, 0.4459, 0.5519, 0.4264, 0.5717, 0.4264, 0.5717, 0.4459, 0.04142, 0.6532, 0.04142, 0.6747, 0.02186, 0.6747, 0.02186, 0.6532, 0.04142, 0.6747, 0.04142, 0.6945, 0.02186, 0.6945, 0.02186, 0.6747, 0.04142, 0.6945, 0.04142, 0.7449, 0.02186, 0.7449, 0.02186, 0.6945, 0.04142, 0.7449, 0.04142, 0.7647, 0.02186, 0.7647, 0.02186, 0.7449, 0.04142, 0.6111, 0.06294, 0.6111, 0.06294, 0.6532, 0.04142, 0.6532, 0.06294, 0.6111, 0.08277, 0.6111, 0.08276, 0.6532, 0.06294, 0.6532, 0.08277, 0.6111, 0.1332, 0.6111, 0.1332, 0.6532, 0.08276, 0.6532, 0.1332, 0.6111, 0.153, 0.6111, 0.153, 0.6532, 0.1332, 0.6532, 0.02186, 0.6532, 0.0003372, 0.6532, 0.0003372, 0.6111, 0.02186, 0.6111, 0.4802, 0.8923, 0.4591, 0.8923, 0.4591, 0.8872, 0.4802, 0.8872, 0.7046, 0.3174, 0.7046, 0.3678, 0.6625, 0.3678, 0.6625, 0.3174, 0.3801, 0.8302, 0.3801, 0.8353, 0.338, 0.8353, 0.338, 0.8302, 0.04142, 0.6111, 0.02186, 0.6111, 0.02186, 0.5896, 0.04142, 0.5896, 0.04142, 0.5896, 0.02186, 0.5896, 0.02186, 0.5698, 0.04142, 0.5698, 0.04142, 0.5698, 0.02186, 0.5698, 0.02186, 0.5194, 0.04142, 0.5194, 0.04142, 0.5194, 0.02186, 0.5194, 0.02186, 0.4995, 0.04142, 0.4995, 0.4107, 0.6623, 0.3892, 0.6623, 0.3892, 0.6427, 0.4107, 0.6427, 0.3892, 0.6623, 0.3694, 0.6623, 0.3694, 0.6427, 0.3892, 0.6427, 0.3694, 0.6623, 0.319, 0.6623, 0.319, 0.6427, 0.3694, 0.6427, 0.319, 0.6623, 0.2992, 0.6623, 0.2992, 0.6427, 0.319, 0.6427, 0.4528, 0.6623, 0.4528, 0.6838, 0.4107, 0.6838, 0.4107, 0.6623, 0.4528, 0.6838, 0.4528, 0.7036, 0.4107, 0.7036, 0.4107, 0.6838, 0.4528, 0.7036, 0.4528, 0.754, 0.4107, 0.754, 0.4107, 0.7036, 0.4528, 0.754, 0.4528, 0.7739, 0.4107, 0.7739, 0.4107, 0.754, 0.4107, 0.6427, 0.4107, 0.6212, 0.4528, 0.6212, 0.4528, 0.6427, 0.2675, 0.8807, 0.257, 0.8807, 0.257, 0.8609, 0.2675, 0.8609, 0.7265, 0.4048, 0.7265, 0.4553, 0.6844, 0.4553, 0.6844, 0.4048, 0.4789, 0.8353, 0.4789, 0.8551, 0.4505, 0.8551, 0.4505, 0.8353, 0.4528, 0.6623, 0.4528, 0.6427, 0.4743, 0.6427, 0.4743, 0.6623, 0.4743, 0.6623, 0.4743, 0.6427, 0.4942, 0.6427, 0.4942, 0.6623, 0.4942, 0.6623, 0.4942, 0.6427, 0.5446, 0.6427, 0.5446, 0.6623, 0.5446, 0.6623, 0.5446, 0.6427, 0.5644, 0.6427, 0.5644, 0.6623, 0.5, 0.8353, 0.5, 0.8551, 0.4789, 0.8551, 0.4789, 0.8353, 0.4802, 0.8865, 0.4591, 0.8865, 0.4591, 0.8814, 0.4802, 0.8814, 0.4505, 0.8353, 0.4505, 0.8551, 0.4085, 0.8551, 0.4085, 0.8353, 0.4505, 0.8609, 0.4505, 0.8807, 0.4085, 0.8807, 0.4085, 0.8609, 0.3801, 0.8353, 0.3801, 0.8551, 0.338, 0.8551, 0.338, 0.8353, 0.3801, 0.8609, 0.3801, 0.8807, 0.338, 0.8807, 0.338, 0.8609, 0.3096, 0.8353, 0.3096, 0.8551, 0.2675, 0.8551, 0.2675, 0.8353, 0.3096, 0.8609, 0.3096, 0.8807, 0.2675, 0.8807, 0.2675, 0.8609, 0.4085, 0.8609, 0.4085, 0.8807, 0.3801, 0.8807, 0.3801, 0.8609, 0.4085, 0.8558, 0.4085, 0.8609, 0.3801, 0.8609, 0.3801, 0.8558, 0.3182, 0.8865, 0.3182, 0.8814, 0.3602, 0.8814, 0.3602, 0.8865, 0.4085, 0.8353, 0.4085, 0.8551, 0.3801, 0.8551, 0.3801, 0.8353, 0.4789, 0.8609, 0.4789, 0.8807, 0.4505, 0.8807, 0.4505, 0.8609, 0.4085, 0.8302, 0.4085, 0.8353, 0.3801, 0.8353, 0.3801, 0.8302, 0.4789, 0.8302, 0.4789, 0.8353, 0.4505, 0.8353, 0.4505, 0.8302, 0.3096, 0.8302, 0.3096, 0.8353, 0.2675, 0.8353, 0.2675, 0.8302, 0.2477, 0.8923, 0.2477, 0.8872, 0.2898, 0.8872, 0.2898, 0.8923, 0.3096, 0.8558, 0.3096, 0.8609, 0.2675, 0.8609, 0.2675, 0.8558, 0.2898, 0.8865, 0.2898, 0.8814, 0.3182, 0.8814, 0.3182, 0.8865, 0.2011, 0.5476, 0.2011, 0.5278, 0.2295, 0.5278, 0.2295, 0.5476, 0.2477, 0.8865, 0.2477, 0.8814, 0.2898, 0.8814, 0.2898, 0.8865, 0.4505, 0.8302, 0.4505, 0.8353, 0.4085, 0.8353, 0.4085, 0.8302, 0.3886, 0.8923, 0.3886, 0.8872, 0.4307, 0.8872, 0.4307, 0.8923, 0.3096, 0.8353, 0.3096, 0.8302, 0.338, 0.8302, 0.338, 0.8353, 0.3096, 0.8551, 0.3096, 0.8353, 0.338, 0.8353, 0.338, 0.8551, 0.4505, 0.8558, 0.4505, 0.8609, 0.4085, 0.8609, 0.4085, 0.8558, 0.4789, 0.8558, 0.4789, 0.8609, 0.4505, 0.8609, 0.4505, 0.8558, 0.3886, 0.8865, 0.3886, 0.8814, 0.4307, 0.8814, 0.4307, 0.8865, 0.4591, 0.8872, 0.4591, 0.8923, 0.4307, 0.8923, 0.4307, 0.8872, 0.691, 0.3685, 0.691, 0.3883, 0.6625, 0.3883, 0.6625, 0.3685, 0.4591, 0.8814, 0.4591, 0.8865, 0.4307, 0.8865, 0.4307, 0.8814, 0.2295, 0.6303, 0.2295, 0.6501, 0.2011, 0.6501, 0.2011, 0.6303, 0.3886, 0.8872, 0.3886, 0.8923, 0.3602, 0.8923, 0.3602, 0.8872, 0.2295, 0.6508, 0.2295, 0.6706, 0.2011, 0.6706, 0.2011, 0.6508, 0.3886, 0.8814, 0.3886, 0.8865, 0.3602, 0.8865, 0.3602, 0.8814, 0.2295, 0.4663, 0.2295, 0.4862, 0.2011, 0.4862, 0.2011, 0.4663, 0.3096, 0.8807, 0.3096, 0.8609, 0.338, 0.8609, 0.338, 0.8807, 0.3096, 0.8609, 0.3096, 0.8558, 0.338, 0.8558, 0.338, 0.8609, 0.2011, 0.5271, 0.2011, 0.5073, 0.2295, 0.5073, 0.2295, 0.5271, 0.2898, 0.8923, 0.2898, 0.8872, 0.3182, 0.8872, 0.3182, 0.8923, 0.257, 0.8558, 0.257, 0.8609, 0.2372, 0.8609, 0.2372, 0.8558, 0.2675, 0.8609, 0.257, 0.8609, 0.257, 0.8558, 0.2675, 0.8558, 0.2477, 0.8865, 0.2372, 0.8865, 0.2372, 0.8814, 0.2477, 0.8814, 0.2235, 0.6713, 0.234, 0.6713, 0.234, 0.6911, 0.2235, 0.6911, 0.257, 0.8302, 0.257, 0.8353, 0.2372, 0.8353, 0.2372, 0.8302, 0.2675, 0.8551, 0.257, 0.8551, 0.257, 0.8353, 0.2675, 0.8353, 0.2675, 0.8353, 0.257, 0.8353, 0.257, 0.8302, 0.2675, 0.8302, 0.2123, 0.6713, 0.2228, 0.6713, 0.2228, 0.6911, 0.2123, 0.6911, 0.02186, 0.2017, 0.04142, 0.2017, 0.04142, 0.2227, 0.02186, 0.2227, 0.4789, 0.8353, 0.4789, 0.8302, 0.5, 0.8302, 0.5, 0.8353, 0.4789, 0.8609, 0.4789, 0.8558, 0.5, 0.8558, 0.5, 0.8609, 0.04142, 0.2017, 0.06294, 0.2017, 0.06294, 0.2227, 0.04142, 0.2227, 0.08277, 0.2017, 0.1332, 0.2017, 0.1332, 0.2227, 0.08277, 0.2227, 0.06294, 0.2017, 0.08277, 0.2017, 0.08277, 0.2227, 0.06294, 0.2227, 0.153, 0.2017, 0.2045, 0.2017, 0.2045, 0.2227, 0.153, 0.2227, 0.1332, 0.2017, 0.153, 0.2017, 0.153, 0.2227, 0.1332, 0.2227, 0.6417, 0.4564, 0.6627, 0.4564, 0.6627, 0.4883])
me_cube_001.materials.append(mat_material_001)
me_cube_001.use_remesh_preserve_volume = False
me_cube_001.use_remesh_preserve_attributes = False
me_cube_001.use_mirror_vertex_groups = False
me_cube_001.update()

# ---- objects
ob_cube = bpy.data.objects.new('Cube', me_cube_001)

# ---- transforms, parenting, visibility, modifiers, constraints
ob_cube.location = (0.0, 0.0, 0.0)
ob_cube.lineart.crease_threshold = 0.0

# ---- collection membership
col_collection_1.objects.link(ob_cube)

# ---- scene / render settings (as saved in the file)
scene.frame_start = 1; scene.frame_end = 250; scene.frame_set(1)
scene.render.engine = 'CYCLES'
scene.render.resolution_percentage = 50
scene.render.dither_intensity = 0.0
scene.cycles.use_denoising = False
scene.cycles.samples = 128
scene.cycles.sampling_pattern = 'TABULATED_SOBOL'
scene.cycles.use_adaptive_sampling = False
scene.cycles.use_light_tree = False
scene.cycles.blur_glossy = 0.0
scene.cycles.sample_clamp_indirect = 0.0
scene.view_settings.view_transform = 'Standard'
bpy.context.view_layer.update()

# ---- added for rendering (the .blend has no active camera and no usable light): camera, sun
cam_auto = bpy.data.cameras.new('AutoCamera')
cam_auto.lens = 50.0
cam_auto.sensor_width = 36.0
cam_auto.clip_end = 1000.0
ob_auto_camera = bpy.data.objects.new('AutoCamera', cam_auto)
scene.collection.objects.link(ob_auto_camera)
ob_auto_camera.location = (6.87716, -8.35946, 6.88571)
ob_auto_camera.rotation_euler = (1.09748, -7.21219e-08, 0.694738)
scene.camera = ob_auto_camera
light_auto_sun = bpy.data.lights.new('AutoSun', 'SUN')
light_auto_sun.energy = 3.0
light_auto_sun.angle = 0.0523599
ob_auto_sun = bpy.data.objects.new('AutoSun', light_auto_sun)
scene.collection.objects.link(ob_auto_sun)
ob_auto_sun.rotation_euler = (0.872665, 0.174533, 0.523599)
bpy.context.view_layer.update()
